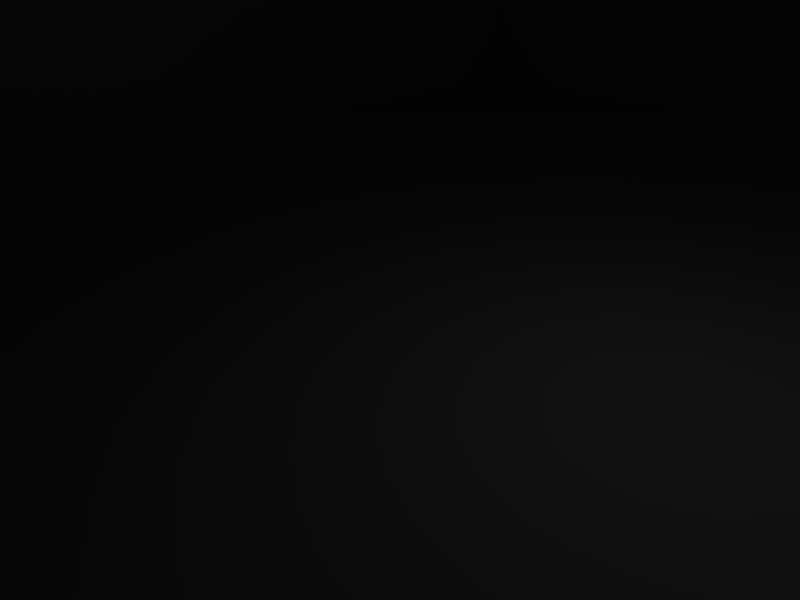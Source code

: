# Source: Turret.blend  (saved by Blender 2.49.2; exported with 4.5.12 LTS)
import bpy
from mathutils import Matrix  # noqa: F401  (used for matrix-valued properties, if any)

bpy.ops.wm.read_factory_settings(use_empty=True)
scene = bpy.context.scene
scene.name = 'Scene'

# ---- collections
col_collection_1 = bpy.data.collections.new('Collection 1'); scene.collection.children.link(col_collection_1)

# ---- world
world_world = bpy.data.worlds.new('World'); scene.world = world_world
world_world.color = (0.05656, 0.2208, 0.4)
world_world.use_sun_shadow = False
world_world.sun_shadow_jitter_overblur = 0.0
world_world.cycles.sampling_method = 'MANUAL'
world_world.cycles.sample_map_resolution = 256

# ---- cameras
cam_camera = bpy.data.cameras.new('Camera')
cam_camera.passepartout_alpha = 0.2
cam_camera.clip_end = 5000.0
cam_camera.lens = 35.0
cam_camera.ortho_scale = 7.314
cam_camera.show_passepartout = False
cam_camera.show_safe_areas = True
cam_camera.dof.focus_distance = 0.0
cam_camera.dof.aperture_fstop = 128.0

# ---- lights
light_spot = bpy.data.lights.new('Spot', 'POINT')
light_spot.transmission_factor = 0.0
light_spot.cutoff_distance = 30.0
light_spot.energy = 100.0
light_spot.shadow_buffer_clip_start = 1.001
light_spot.shadow_soft_size = 1.0
light_spot.shadow_maximum_resolution = 0.006
light_spot.use_absolute_resolution = True
light_spot.cycles.use_multiple_importance_sampling = False

# ---- meshes
me_cube = bpy.data.meshes.new('Cube')
me_cube.from_pydata([(22.32, 11.16, 66.96), (22.32, -11.16, 66.96), (-22.32, -11.16, 66.96), (-22.32, 11.16, 66.96), (22.32, 11.16, 89.28), (22.32, -11.16, 89.28), (-22.32, -11.16, 89.28), (-22.32, 11.16, 89.28), (7.891, 15.62, 86.01), (11.16, 15.62, 78.12), (-11.16, 15.62, 78.12), (-7.891, 15.62, 86.01), (-3.37e-06, 15.62, 89.28), (7.891, 11.16, 86.01), (11.16, 11.16, 78.12), (-11.16, 11.16, 78.12), (-7.891, 11.16, 86.01), (1.455e-05, 11.16, 89.28), (0.0, 15.62, 78.12), (0.0, 11.16, 78.12), (0.0, 11.16, 55.8), (-11.16, -15.62, 55.8), (-11.16, -11.16, 55.8), (0.0, -15.62, 55.8), (11.16, -15.62, 55.8), (0.0, -11.16, 55.8), (11.16, -11.16, 55.8), (0.0, -15.62, 78.12), (0.0, -11.16, 78.12), (1.455e-05, -15.62, 89.28), (-7.891, -15.62, 86.01), (-11.16, -15.62, 78.12), (11.16, -15.62, 78.12), (7.891, -15.62, 86.01), (-3.37e-06, -11.16, 89.28), (-7.891, -11.16, 86.01), (-11.16, -11.16, 78.12), (11.16, -11.16, 78.12), (7.891, -11.16, 86.01), (-11.16, -11.16, 51.34), (11.16, -11.16, 51.34), (0.0, -11.16, 51.34), (0.0, 11.16, 51.34), (11.16, 11.16, 51.34), (-11.16, 11.16, 51.34), (11.16, 11.16, 55.8), (-11.16, 11.16, 55.8), (-11.16, 15.62, 55.8), (0.0, 15.62, 55.8), (11.16, 15.62, 55.8), (11.16, 15.62, 51.34), (0.0, 15.62, 51.34), (-11.16, 15.62, 51.34), (-11.16, -15.62, 51.34), (0.0, -15.62, 51.34), (11.16, -15.62, 51.34), (11.16, -15.62, 50.22), (0.0, -15.62, 50.22), (-11.16, -15.62, 50.22), (-11.16, 15.62, 50.22), (0.0, 15.62, 50.22), (11.16, 15.62, 50.22), (-11.16, 11.16, 50.22), (11.16, 11.16, 50.22), (0.0, 11.16, 50.22), (0.0, -11.16, 50.22), (11.16, -11.16, 50.22), (-11.16, -11.16, 50.22), (-11.16, -11.16, 44.64), (11.16, -11.16, 44.64), (11.16, 11.16, 44.64), (-11.16, 11.16, 44.64), (11.16, 15.62, 44.64), (0.0, 15.62, 44.64), (-11.16, 15.62, 44.64), (-11.16, -15.62, 44.64), (0.0, -15.62, 44.64), (11.16, -15.62, 44.64), (11.16, -15.62, 0.0), (0.0, -15.62, 0.0), (-11.16, -15.62, 0.0), (-11.16, 15.62, 0.0), (0.0, 15.62, 0.0), (11.16, 15.62, 0.0), (-11.16, 11.16, 0.0), (11.16, 11.16, 0.0), (0.0, 11.16, 0.0), (0.0, -11.16, 0.0), (11.16, -11.16, 0.0), (-11.16, -11.16, 0.0), (22.32, 4.273, 88.43), (22.32, 10.31, 82.39), (22.32, 10.31, 73.85), (22.32, 4.268, 67.81), (22.32, -4.273, 67.81), (22.32, -10.31, 73.85), (22.32, -10.31, 82.39), (22.32, -4.268, 88.43), (26.78, 4.273, 88.43), (26.78, 10.31, 82.39), (26.78, 10.31, 73.85), (26.78, 4.268, 67.81), (26.78, -4.273, 67.81), (26.78, -10.31, 73.85), (26.78, -10.31, 82.39), (26.78, -4.268, 88.43), (22.32, 7.257e-07, 78.12), (26.78, -2.988, 85.34), (26.78, -7.217, 81.11), (26.78, -7.218, 75.13), (26.78, -2.991, 70.9), (26.78, 2.988, 70.9), (26.78, 7.217, 75.13), (26.78, 7.218, 81.11), (26.78, 2.991, 85.34), (24.55, 2.991, 85.34), (24.55, 7.218, 81.11), (24.55, 7.217, 75.13), (24.55, 2.988, 70.9), (24.55, -2.991, 70.9), (24.55, -7.218, 75.13), (24.55, -7.217, 81.11), (24.55, -2.988, 85.34), (24.55, 9.293e-07, 78.12)], [], [(0, 1, 2, 3), (4, 7, 6, 5), (0, 4, 5, 1), (1, 5, 6, 2), (2, 6, 7, 3), (4, 0, 3, 7), (18, 8, 9), (19, 14, 13), (18, 10, 11), (19, 16, 15), (18, 11, 12), (19, 17, 16), (18, 12, 8), (19, 13, 17), (8, 13, 14, 9), (10, 15, 16, 11), (11, 16, 17, 12), (12, 17, 13, 8), (18, 9, 49, 48), (14, 19, 20, 45), (10, 18, 48, 47), (19, 15, 46, 20), (9, 14, 45, 49), (15, 10, 47, 46), (31, 36, 22, 21), (37, 32, 24, 26), (27, 31, 21, 23), (36, 28, 25, 22), (32, 27, 23, 24), (28, 37, 26, 25), (34, 29, 33, 38), (35, 30, 29, 34), (36, 31, 30, 35), (38, 33, 32, 37), (27, 33, 29), (28, 34, 38), (27, 29, 30), (28, 35, 34), (27, 30, 31), (28, 36, 35), (27, 32, 33), (28, 38, 37), (21, 22, 39, 53), (26, 24, 55, 40), (23, 21, 53, 54), (24, 23, 54, 55), (40, 41, 42, 43), (41, 39, 44, 42), (26, 40, 43, 45), (39, 22, 46, 44), (25, 26, 45, 20), (22, 25, 20, 46), (44, 46, 47, 52), (45, 43, 50, 49), (42, 44, 52, 51), (43, 42, 51, 50), (48, 51, 52, 47), (49, 50, 51, 48), (39, 41, 54, 53), (41, 40, 55, 54), (65, 57, 56, 66), (67, 58, 57, 65), (63, 61, 60, 64), (64, 60, 59, 62), (65, 64, 62, 67), (66, 63, 64, 65), (66, 69, 70, 63), (62, 71, 68, 67), (63, 70, 72, 61), (61, 72, 73, 60), (60, 73, 74, 59), (59, 74, 71, 62), (58, 75, 76, 57), (67, 68, 75, 58), (56, 77, 69, 66), (57, 76, 77, 56), (76, 79, 78, 77), (77, 78, 88, 69), (68, 89, 80, 75), (75, 80, 79, 76), (74, 81, 84, 71), (73, 82, 81, 74), (72, 83, 82, 73), (70, 85, 83, 72), (71, 84, 89, 68), (69, 88, 85, 70), (78, 79, 87, 88), (79, 80, 89, 87), (82, 83, 85, 86), (81, 82, 86, 84), (84, 86, 87, 89), (86, 85, 88, 87), (106, 90, 91), (106, 91, 92), (106, 92, 93), (106, 93, 94), (106, 94, 95), (106, 95, 96), (106, 96, 97), (106, 97, 90), (90, 98, 99, 91), (91, 99, 100, 92), (92, 100, 101, 93), (93, 101, 102, 94), (94, 102, 103, 95), (95, 103, 104, 96), (96, 104, 105, 97), (97, 105, 98, 90), (98, 105, 107, 114), (105, 104, 108, 107), (104, 103, 109, 108), (103, 102, 110, 109), (102, 101, 111, 110), (101, 100, 112, 111), (100, 99, 113, 112), (99, 98, 114, 113), (113, 114, 115, 116), (112, 113, 116, 117), (111, 112, 117, 118), (110, 111, 118, 119), (109, 110, 119, 120), (108, 109, 120, 121), (107, 108, 121, 122), (114, 107, 122, 115), (123, 116, 115), (123, 117, 116), (123, 118, 117), (123, 119, 118), (123, 120, 119), (123, 121, 120), (123, 122, 121), (123, 115, 122)])
_uv = me_cube.uv_layers.new(name='UVTex')
_uv.uv.foreach_set('vector', [0.3531, 0.8506, 0.2068, 0.8511, 0.2059, 0.5584, 0.3522, 0.558, 0.2059, 0.5584, 0.205, 0.8511, 0.05864, 0.8506, 0.05954, 0.558, 0.05864, 0.8515, 0.205, 0.8511, 0.2054, 0.9974, 0.05909, 0.9979, 0.5591, 0.3301, 0.7054, 0.3297, 0.7063, 0.6223, 0.56, 0.6228, 0.5591, 0.8429, 0.7054, 0.8425, 0.7058, 0.9888, 0.5595, 0.9892, 0.7063, 0.3292, 0.56, 0.3297, 0.5591, 0.03703, 0.7054, 0.03658, 0.6327, 0.6959, 0.6846, 0.6444, 0.7058, 0.6962, 0.7799, 0.4762, 0.853, 0.476, 0.8318, 0.5278, 0.6327, 0.6959, 0.5595, 0.6957, 0.5811, 0.644, 0.7799, 0.4762, 0.7283, 0.5281, 0.7067, 0.4764, 0.6327, 0.6959, 0.5811, 0.644, 0.6329, 0.6228, 0.7799, 0.4762, 0.7801, 0.5494, 0.7283, 0.5281, 0.6327, 0.6959, 0.6329, 0.6228, 0.6846, 0.6444, 0.7799, 0.4762, 0.8318, 0.5278, 0.7801, 0.5494, 0.2066, 0.3298, 0.2358, 0.3299, 0.2357, 0.3819, 0.2064, 0.3818, 0.0008506, 0.506, 0.03012, 0.506, 0.03027, 0.5579, 0.00101, 0.558, 0.3827, 0.765, 0.3534, 0.7651, 0.3532, 0.7134, 0.3825, 0.7133, 0.3825, 0.7133, 0.3532, 0.7134, 0.3531, 0.6616, 0.3823, 0.6616, 0.6327, 0.6959, 0.7058, 0.6962, 0.7054, 0.8425, 0.6322, 0.8423, 0.853, 0.476, 0.7799, 0.4762, 0.7794, 0.3299, 0.8526, 0.3297, 0.5595, 0.6957, 0.6327, 0.6959, 0.6322, 0.8423, 0.5591, 0.842, 0.7799, 0.4762, 0.7067, 0.4764, 0.7063, 0.3301, 0.7794, 0.3299, 0.2064, 0.3818, 0.2357, 0.3819, 0.2352, 0.5282, 0.206, 0.5281, 0.03012, 0.506, 0.0008506, 0.506, 0.0004017, 0.3597, 0.02967, 0.3596, 0.2057, 0.5054, 0.1764, 0.5055, 0.176, 0.3592, 0.2053, 0.3591, 0.382, 0.3823, 0.4113, 0.3824, 0.4108, 0.5287, 0.3815, 0.5286, 0.78, 0.1539, 0.8531, 0.1541, 0.8527, 0.3004, 0.7795, 0.3002, 0.7063, 0.6957, 0.7794, 0.6959, 0.779, 0.8423, 0.7058, 0.842, 0.7068, 0.1536, 0.78, 0.1539, 0.7795, 0.3002, 0.7064, 0.3, 0.7794, 0.6959, 0.8526, 0.6962, 0.8522, 0.8425, 0.779, 0.8423, 0.3825, 0.6097, 0.3532, 0.6098, 0.3531, 0.5581, 0.3823, 0.558, 0.3827, 0.6615, 0.3534, 0.6616, 0.3532, 0.6098, 0.3825, 0.6097, 0.1764, 0.5055, 0.2057, 0.5054, 0.2059, 0.5574, 0.1766, 0.5575, 0.3821, 0.3304, 0.4114, 0.3305, 0.4113, 0.3824, 0.382, 0.3823, 0.78, 0.1539, 0.7284, 0.102, 0.7802, 0.0807, 0.7794, 0.6959, 0.7797, 0.6228, 0.8313, 0.6444, 0.78, 0.1539, 0.7802, 0.0807, 0.8319, 0.1023, 0.7794, 0.6959, 0.7279, 0.644, 0.7797, 0.6228, 0.78, 0.1539, 0.8319, 0.1023, 0.8531, 0.1541, 0.7794, 0.6959, 0.7063, 0.6957, 0.7279, 0.644, 0.78, 0.1539, 0.7068, 0.1536, 0.7284, 0.102, 0.7794, 0.6959, 0.8313, 0.6444, 0.8526, 0.6962, 0.2053, 0.3591, 0.176, 0.3592, 0.1759, 0.3299, 0.2052, 0.3298, 0.3815, 0.5286, 0.4108, 0.5287, 0.4107, 0.558, 0.3814, 0.5579, 0.7795, 0.3002, 0.8527, 0.3004, 0.8526, 0.3297, 0.7794, 0.3295, 0.7064, 0.3, 0.7795, 0.3002, 0.7794, 0.3295, 0.7063, 0.3292, 0.9995, 0.5201, 0.9263, 0.5199, 0.9267, 0.3736, 0.9999, 0.3738, 0.9263, 0.5199, 0.8531, 0.5197, 0.8536, 0.3733, 0.9267, 0.3736, 0.3815, 0.5286, 0.3814, 0.5579, 0.2351, 0.5575, 0.2352, 0.5282, 0.1759, 0.3299, 0.176, 0.3592, 0.02967, 0.3596, 0.02958, 0.3304, 0.7061, 0.9161, 0.7058, 0.8429, 0.8522, 0.8425, 0.8524, 0.9156, 0.7063, 0.9892, 0.7061, 0.9161, 0.8524, 0.9156, 0.8526, 0.9888, 0.02958, 0.3304, 0.02967, 0.3596, 0.0004017, 0.3597, 0.0003119, 0.3305, 0.2352, 0.5282, 0.2351, 0.5575, 0.2059, 0.5574, 0.206, 0.5281, 0.9267, 0.3736, 0.8536, 0.3733, 0.8537, 0.3441, 0.9268, 0.3443, 0.9999, 0.3738, 0.9267, 0.3736, 0.9268, 0.3443, 1.0, 0.3445, 0.0298, 0.6312, 0.0005364, 0.6312, 0.0003119, 0.7043, 0.02958, 0.7044, 0.03003, 0.5581, 0.0007608, 0.558, 0.0005364, 0.6312, 0.0298, 0.6312, 0.8531, 0.5197, 0.9263, 0.5199, 0.9262, 0.5492, 0.853, 0.5489, 0.9263, 0.5199, 0.9995, 0.5201, 0.9994, 0.5494, 0.9262, 0.5492, 0.9259, 0.7986, 0.9258, 0.8278, 0.9989, 0.8281, 0.999, 0.7988, 0.8527, 0.7984, 0.8526, 0.8276, 0.9258, 0.8278, 0.9259, 0.7986, 0.9995, 0.6525, 0.9996, 0.6232, 0.9264, 0.623, 0.9263, 0.6523, 0.9263, 0.6523, 0.9264, 0.623, 0.8532, 0.6228, 0.8531, 0.652, 0.9259, 0.7986, 0.9263, 0.6523, 0.8531, 0.652, 0.8527, 0.7984, 0.999, 0.7988, 0.9995, 0.6525, 0.9263, 0.6523, 0.9259, 0.7986, 0.2361, 8.978e-05, 0.236, 0.03667, 0.3823, 0.03712, 0.3825, 0.0005387, 0.03027, 8.98e-05, 0.03016, 0.03667, 0.1765, 0.03712, 0.1766, 0.0005387, 0.3825, 0.0005387, 0.3823, 0.03712, 0.4116, 0.03721, 0.4117, 0.0006285, 0.5591, 0.6589, 0.5589, 0.6223, 0.4858, 0.6225, 0.4859, 0.6591, 0.4859, 0.6591, 0.4858, 0.6225, 0.4126, 0.6228, 0.4127, 0.6594, 0.00101, 0.0, 0.0008978, 0.03658, 0.03016, 0.03667, 0.03027, 8.98e-05, 0.5591, 0.3292, 0.5589, 0.2926, 0.4858, 0.2929, 0.4859, 0.3295, 0.1766, 0.0005387, 0.1765, 0.03712, 0.2057, 0.03721, 0.2059, 0.0006285, 0.2069, 0.0, 0.2068, 0.03658, 0.236, 0.03667, 0.2361, 8.978e-05, 0.4859, 0.3295, 0.4858, 0.2929, 0.4126, 0.2931, 0.4127, 0.3297, 0.4858, 0.2929, 0.4849, 0.0002245, 0.4117, 0.000449, 0.4126, 0.2931, 0.2068, 0.03658, 0.2059, 0.3292, 0.2351, 0.3293, 0.236, 0.03667, 0.1765, 0.03712, 0.1756, 0.3297, 0.2049, 0.3298, 0.2057, 0.03721, 0.5589, 0.2926, 0.558, 0.0, 0.4849, 0.0002245, 0.4858, 0.2929, 0.0008978, 0.03658, 0.0, 0.3292, 0.02926, 0.3293, 0.03016, 0.03667, 0.4858, 0.6225, 0.4849, 0.3299, 0.4117, 0.3301, 0.4126, 0.6228, 0.5589, 0.6223, 0.558, 0.3297, 0.4849, 0.3299, 0.4858, 0.6225, 0.3823, 0.03712, 0.3814, 0.3297, 0.4107, 0.3298, 0.4116, 0.03721, 0.03016, 0.03667, 0.02926, 0.3293, 0.1756, 0.3297, 0.1765, 0.03712, 0.236, 0.03667, 0.2351, 0.3293, 0.3814, 0.3297, 0.3823, 0.03712, 0.5584, 0.6594, 0.4853, 0.6596, 0.4854, 0.6888, 0.5585, 0.6886, 0.4853, 0.6596, 0.4121, 0.6598, 0.4122, 0.6891, 0.4854, 0.6888, 0.4859, 0.8644, 0.5591, 0.8642, 0.559, 0.8349, 0.4858, 0.8352, 0.4127, 0.8647, 0.4859, 0.8644, 0.4858, 0.8352, 0.4126, 0.8354, 0.4126, 0.8354, 0.4858, 0.8352, 0.4854, 0.6888, 0.4122, 0.6891, 0.4858, 0.8352, 0.559, 0.8349, 0.5585, 0.6886, 0.4854, 0.6888, 0.9202, 0.8957, 0.9878, 0.8677, 0.9878, 0.9237, 0.9202, 0.8957, 0.9878, 0.9237, 0.9482, 0.9633, 0.9202, 0.8957, 0.9482, 0.9633, 0.8922, 0.9633, 0.9202, 0.8957, 0.8922, 0.9633, 0.8526, 0.9236, 0.9202, 0.8957, 0.8526, 0.9236, 0.8526, 0.8677, 0.9202, 0.8957, 0.8526, 0.8677, 0.8922, 0.8281, 0.9202, 0.8957, 0.8922, 0.8281, 0.9482, 0.8281, 0.9202, 0.8957, 0.9482, 0.8281, 0.9878, 0.8677, 0.8534, 0.1393, 0.8827, 0.1394, 0.8826, 0.179, 0.8533, 0.179, 0.8533, 0.179, 0.8826, 0.179, 0.8824, 0.235, 0.8531, 0.2349, 0.0006052, 0.7044, 0.02987, 0.7045, 0.02975, 0.7441, 0.0004837, 0.744, 0.0004837, 0.744, 0.02975, 0.7441, 0.02958, 0.8001, 0.0003119, 0.8, 0.3531, 0.7652, 0.3823, 0.7651, 0.3825, 0.8047, 0.3532, 0.8048, 0.3532, 0.8048, 0.3825, 0.8047, 0.3826, 0.8607, 0.3534, 0.8608, 0.8824, 0.1393, 0.8531, 0.1393, 0.8533, 0.09965, 0.8825, 0.09974, 0.8825, 0.09974, 0.8533, 0.09965, 0.8534, 0.04366, 0.8827, 0.04375, 0.3531, 0.9467, 0.3135, 0.9863, 0.3051, 0.966, 0.3328, 0.9383, 0.3135, 0.9863, 0.2575, 0.9863, 0.2659, 0.966, 0.3051, 0.966, 0.2575, 0.9863, 0.2179, 0.9467, 0.2382, 0.9383, 0.2659, 0.966, 0.2179, 0.9467, 0.2179, 0.8907, 0.2382, 0.8991, 0.2382, 0.9383, 0.2179, 0.8907, 0.2575, 0.8511, 0.2659, 0.8714, 0.2382, 0.8991, 0.2575, 0.8511, 0.3135, 0.8511, 0.3051, 0.8714, 0.2659, 0.8714, 0.3135, 0.8511, 0.3531, 0.8907, 0.3328, 0.8991, 0.3051, 0.8714, 0.3531, 0.8907, 0.3531, 0.9467, 0.3328, 0.9383, 0.3328, 0.8991, 0.3967, 0.5857, 0.3968, 0.558, 0.4114, 0.558, 0.4113, 0.5858, 0.3966, 0.6249, 0.3967, 0.5857, 0.4113, 0.5858, 0.4112, 0.625, 0.04392, 0.6527, 0.04401, 0.625, 0.05864, 0.625, 0.05856, 0.6527, 0.0438, 0.6919, 0.04392, 0.6527, 0.05856, 0.6527, 0.05844, 0.6919, 0.05852, 0.5972, 0.05844, 0.625, 0.0438, 0.6249, 0.04389, 0.5972, 0.05864, 0.558, 0.05852, 0.5972, 0.04389, 0.5972, 0.04401, 0.558, 0.4113, 0.6642, 0.4112, 0.6919, 0.3966, 0.6919, 0.3967, 0.6642, 0.4114, 0.625, 0.4113, 0.6642, 0.3967, 0.6642, 0.3968, 0.625, 0.9005, 0.2824, 0.9478, 0.2627, 0.9478, 0.3019, 0.9005, 0.2824, 0.92, 0.235, 0.9478, 0.2627, 0.9005, 0.2824, 0.8808, 0.235, 0.92, 0.235, 0.9005, 0.2824, 0.8531, 0.2628, 0.8808, 0.235, 0.9005, 0.2824, 0.8531, 0.302, 0.8531, 0.2628, 0.9005, 0.2824, 0.8809, 0.3297, 0.8531, 0.302, 0.9005, 0.2824, 0.9201, 0.3297, 0.8809, 0.3297, 0.9005, 0.2824, 0.9478, 0.3019, 0.9201, 0.3297])
me_cube.use_remesh_preserve_volume = False
me_cube.use_remesh_preserve_attributes = False
me_cube.use_mirror_vertex_groups = False
me_cube.update()
me_cube_001 = bpy.data.meshes.new('Cube.001')
me_cube_001.from_pydata([(1.0, 1.0, -1.0), (1.0, -1.0, -1.0), (-1.0, -1.0, -1.0), (-1.0, 1.0, -1.0), (1.0, 1.0, 1.0), (1.0, -1.0, 1.0), (-1.0, -1.0, 1.0), (-1.0, 1.0, 1.0)], [], [(0, 1, 2, 3), (4, 7, 6, 5), (0, 4, 5, 1), (1, 5, 6, 2), (2, 6, 7, 3), (4, 0, 3, 7)])
me_cube_001.use_remesh_preserve_volume = False
me_cube_001.use_remesh_preserve_attributes = False
me_cube_001.use_mirror_vertex_groups = False
me_cube_001.update()

# ---- objects
ob_cube = bpy.data.objects.new('Cube', me_cube)
ob_32cube = bpy.data.objects.new('32Cube', me_cube_001)
ob_lamp = bpy.data.objects.new('Lamp', light_spot)
ob_camera = bpy.data.objects.new('Camera', cam_camera)

# ---- transforms, parenting, visibility, modifiers, constraints
ob_cube.location = (0.0, 0.0, 0.0)
ob_cube.lock_rotations_4d = False
ob_cube.empty_display_type = 'ARROWS'
ob_cube.color = (0.0, 0.0, 0.0, 1.0)
ob_cube.lineart.crease_threshold = 0.0
ob_32cube.location = (0.0, 0.0, 0.0)
ob_32cube.scale = (16.0, 16.0, 16.0)
ob_32cube.lock_rotations_4d = False
ob_32cube.empty_display_type = 'ARROWS'
ob_32cube.color = (0.0, 0.0, 0.0, 1.0)
ob_32cube.hide_viewport = True
ob_32cube.hide_render = True
ob_32cube.lineart.crease_threshold = 0.0
ob_lamp.location = (4.076, 1.005, 5.904)
ob_lamp.rotation_euler = (0.6503, 0.05522, 1.866)
ob_lamp.lock_rotations_4d = False
ob_lamp.empty_display_type = 'ARROWS'
ob_lamp.color = (0.0, 0.0, 0.0, 0.0)
ob_lamp.lineart.crease_threshold = 0.0
ob_camera.location = (7.481, -6.508, 5.344)
ob_camera.rotation_euler = (1.109, 0.01082, 0.8149)
ob_camera.lock_rotations_4d = False
ob_camera.empty_display_type = 'ARROWS'
ob_camera.color = (0.0, 0.0, 0.0, 0.0)
ob_camera.display_type = 'WIRE'
ob_camera.lineart.crease_threshold = 0.0

# ---- collection membership
col_collection_1.objects.link(ob_cube)
col_collection_1.objects.link(ob_32cube)
col_collection_1.objects.link(ob_lamp)
col_collection_1.objects.link(ob_camera)

# ---- scene / render settings (as saved in the file)
scene.camera = ob_camera
scene.frame_start = 1; scene.frame_end = 250; scene.frame_set(1)
scene.render.engine = 'BLENDER_EEVEE_NEXT'
scene.render.image_settings.file_format = 'JPEG'
scene.render.image_settings.color_mode = 'RGB'
scene.render.image_settings.compression = 90
scene.render.resolution_x = 800
scene.render.resolution_y = 600
scene.render.pixel_aspect_x = 100.0
scene.render.pixel_aspect_y = 100.0
scene.render.fps = 25
scene.render.dither_intensity = 0.0
scene.render.use_compositing = False
scene.render.use_sequencer = False
scene.render.bake_margin = 2
scene.render.bake_bias = 0.0
scene.render.use_stamp_time = False
scene.render.use_stamp_date = False
scene.render.use_stamp_frame = False
scene.render.use_stamp_camera = False
scene.render.use_stamp_scene = False
scene.render.use_stamp_filename = False
scene.render.use_stamp_render_time = False
scene.render.stamp_font_size = 0
scene.cycles.use_denoising = False
scene.cycles.samples = 10
scene.cycles.sampling_pattern = 'TABULATED_SOBOL'
scene.cycles.light_sampling_threshold = 0.0
scene.cycles.use_adaptive_sampling = False
scene.cycles.use_light_tree = False
scene.cycles.blur_glossy = 0.0
scene.cycles.volume_bounces = 1
scene.cycles.pixel_filter_type = 'GAUSSIAN'
scene.cycles.sample_clamp_indirect = 0.0
scene.view_settings.view_transform = 'Raw'
bpy.context.view_layer.update()
